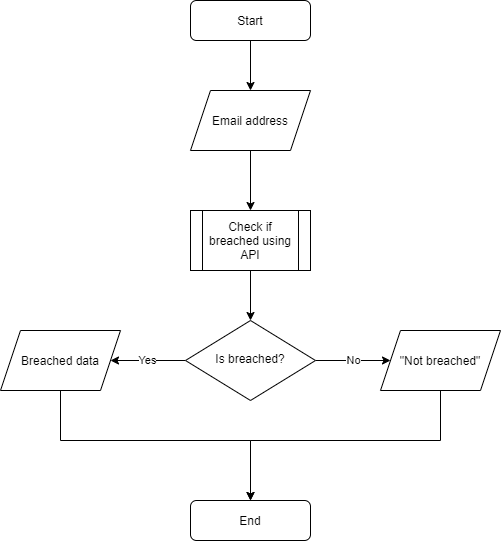

The diagram above was exported from draw.io. Its source (the exported page's mxGraphModel, read from the mxfile embedded in the PNG):
<mxGraphModel dx="2249" dy="822" grid="1" gridSize="10" guides="1" tooltips="1" connect="1" arrows="1" fold="1" page="1" pageScale="1" pageWidth="827" pageHeight="1169" math="0" shadow="0">
  <root>
    <mxCell id="WIyWlLk6GJQsqaUBKTNV-0" />
    <mxCell id="WIyWlLk6GJQsqaUBKTNV-1" parent="WIyWlLk6GJQsqaUBKTNV-0" />
    <mxCell id="1Jnz_ezR9UfdeYRh7qWQ-7" style="edgeStyle=orthogonalEdgeStyle;rounded=0;orthogonalLoop=1;jettySize=auto;html=1;exitX=0.5;exitY=1;exitDx=0;exitDy=0;entryX=0.5;entryY=0;entryDx=0;entryDy=0;" parent="WIyWlLk6GJQsqaUBKTNV-1" source="WIyWlLk6GJQsqaUBKTNV-3" target="1Jnz_ezR9UfdeYRh7qWQ-0" edge="1">
      <mxGeometry relative="1" as="geometry" />
    </mxCell>
    <mxCell id="WIyWlLk6GJQsqaUBKTNV-3" value="Start" style="rounded=1;whiteSpace=wrap;html=1;fontSize=12;glass=0;strokeWidth=1;shadow=0;" parent="WIyWlLk6GJQsqaUBKTNV-1" vertex="1">
      <mxGeometry x="160" y="80" width="120" height="40" as="geometry" />
    </mxCell>
    <mxCell id="WIyWlLk6GJQsqaUBKTNV-11" value="End" style="rounded=1;whiteSpace=wrap;html=1;fontSize=12;glass=0;strokeWidth=1;shadow=0;" parent="WIyWlLk6GJQsqaUBKTNV-1" vertex="1">
      <mxGeometry x="160" y="580" width="120" height="40" as="geometry" />
    </mxCell>
    <mxCell id="1Jnz_ezR9UfdeYRh7qWQ-4" style="edgeStyle=orthogonalEdgeStyle;rounded=0;orthogonalLoop=1;jettySize=auto;html=1;entryX=0.5;entryY=0;entryDx=0;entryDy=0;" parent="WIyWlLk6GJQsqaUBKTNV-1" source="1Jnz_ezR9UfdeYRh7qWQ-0" target="1Jnz_ezR9UfdeYRh7qWQ-12" edge="1">
      <mxGeometry relative="1" as="geometry" />
    </mxCell>
    <mxCell id="1Jnz_ezR9UfdeYRh7qWQ-0" value="Email address" style="shape=parallelogram;perimeter=parallelogramPerimeter;whiteSpace=wrap;html=1;fixedSize=1;" parent="WIyWlLk6GJQsqaUBKTNV-1" vertex="1">
      <mxGeometry x="160" y="170" width="120" height="60" as="geometry" />
    </mxCell>
    <mxCell id="1Jnz_ezR9UfdeYRh7qWQ-9" value="Yes" style="edgeStyle=orthogonalEdgeStyle;rounded=0;orthogonalLoop=1;jettySize=auto;html=1;exitX=0;exitY=0.5;exitDx=0;exitDy=0;entryX=1;entryY=0.5;entryDx=0;entryDy=0;" parent="WIyWlLk6GJQsqaUBKTNV-1" source="1Jnz_ezR9UfdeYRh7qWQ-3" target="1Jnz_ezR9UfdeYRh7qWQ-8" edge="1">
      <mxGeometry relative="1" as="geometry" />
    </mxCell>
    <mxCell id="Yl7GL0DvQbF4st_twOhC-4" value="No" style="edgeStyle=orthogonalEdgeStyle;rounded=0;orthogonalLoop=1;jettySize=auto;html=1;exitX=1;exitY=0.5;exitDx=0;exitDy=0;entryX=0;entryY=0.5;entryDx=0;entryDy=0;" edge="1" parent="WIyWlLk6GJQsqaUBKTNV-1" source="1Jnz_ezR9UfdeYRh7qWQ-3" target="Yl7GL0DvQbF4st_twOhC-1">
      <mxGeometry relative="1" as="geometry" />
    </mxCell>
    <mxCell id="1Jnz_ezR9UfdeYRh7qWQ-3" value="Is breached?" style="rhombus;whiteSpace=wrap;html=1;shadow=0;fontFamily=Helvetica;fontSize=12;align=center;strokeWidth=1;spacing=6;spacingTop=-4;" parent="WIyWlLk6GJQsqaUBKTNV-1" vertex="1">
      <mxGeometry x="155" y="400" width="130" height="80" as="geometry" />
    </mxCell>
    <mxCell id="Yl7GL0DvQbF4st_twOhC-3" style="edgeStyle=orthogonalEdgeStyle;rounded=0;orthogonalLoop=1;jettySize=auto;html=1;exitX=0.5;exitY=1;exitDx=0;exitDy=0;entryX=0.5;entryY=0;entryDx=0;entryDy=0;" edge="1" parent="WIyWlLk6GJQsqaUBKTNV-1" source="1Jnz_ezR9UfdeYRh7qWQ-8" target="WIyWlLk6GJQsqaUBKTNV-11">
      <mxGeometry relative="1" as="geometry">
        <Array as="points">
          <mxPoint x="30" y="520" />
          <mxPoint x="220" y="520" />
        </Array>
      </mxGeometry>
    </mxCell>
    <mxCell id="1Jnz_ezR9UfdeYRh7qWQ-8" value="Breached data" style="shape=parallelogram;perimeter=parallelogramPerimeter;whiteSpace=wrap;html=1;fixedSize=1;" parent="WIyWlLk6GJQsqaUBKTNV-1" vertex="1">
      <mxGeometry x="-30" y="410" width="120" height="60" as="geometry" />
    </mxCell>
    <mxCell id="1Jnz_ezR9UfdeYRh7qWQ-13" style="edgeStyle=orthogonalEdgeStyle;rounded=0;orthogonalLoop=1;jettySize=auto;html=1;exitX=0.5;exitY=1;exitDx=0;exitDy=0;entryX=0.5;entryY=0;entryDx=0;entryDy=0;" parent="WIyWlLk6GJQsqaUBKTNV-1" source="1Jnz_ezR9UfdeYRh7qWQ-12" target="1Jnz_ezR9UfdeYRh7qWQ-3" edge="1">
      <mxGeometry relative="1" as="geometry" />
    </mxCell>
    <mxCell id="1Jnz_ezR9UfdeYRh7qWQ-12" value="Check if breached using API" style="shape=process;whiteSpace=wrap;html=1;backgroundOutline=1;" parent="WIyWlLk6GJQsqaUBKTNV-1" vertex="1">
      <mxGeometry x="160" y="290" width="120" height="60" as="geometry" />
    </mxCell>
    <mxCell id="Yl7GL0DvQbF4st_twOhC-2" style="edgeStyle=orthogonalEdgeStyle;rounded=0;orthogonalLoop=1;jettySize=auto;html=1;exitX=0.5;exitY=1;exitDx=0;exitDy=0;entryX=0.5;entryY=0;entryDx=0;entryDy=0;" edge="1" parent="WIyWlLk6GJQsqaUBKTNV-1" source="Yl7GL0DvQbF4st_twOhC-1" target="WIyWlLk6GJQsqaUBKTNV-11">
      <mxGeometry relative="1" as="geometry">
        <Array as="points">
          <mxPoint x="410" y="520" />
          <mxPoint x="220" y="520" />
        </Array>
      </mxGeometry>
    </mxCell>
    <mxCell id="Yl7GL0DvQbF4st_twOhC-1" value="&quot;Not breached&quot;" style="shape=parallelogram;perimeter=parallelogramPerimeter;whiteSpace=wrap;html=1;fixedSize=1;" vertex="1" parent="WIyWlLk6GJQsqaUBKTNV-1">
      <mxGeometry x="350" y="410" width="120" height="60" as="geometry" />
    </mxCell>
  </root>
</mxGraphModel>